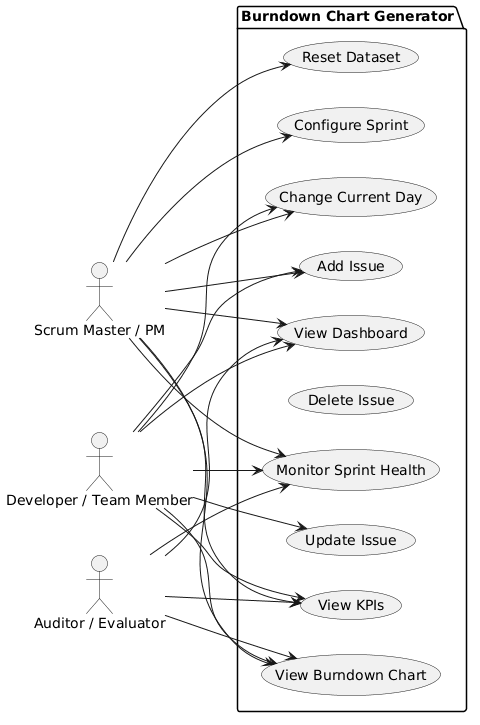

The diagram above was rendered by PlantUML. Its source (embedded in the PNG):
@startuml
left to right direction
actor "Scrum Master / PM" as SM
actor "Developer / Team Member" as DEV
actor "Auditor / Evaluator" as AUD

package "Burndown Chart Generator" {
  usecase "Configure Sprint" as UC1
  usecase "Reset Dataset" as UC2
  usecase "Add Issue" as UC3
  usecase "Update Issue" as UC4
  usecase "Delete Issue" as UC5
  usecase "View Dashboard" as UC6
  usecase "View Burndown Chart" as UC7
  usecase "View KPIs" as UC8
  usecase "Change Current Day" as UC9
  usecase "Monitor Sprint Health" as UC10
}

SM --> UC1
SM --> UC2
SM --> UC3
SM --> UC6
SM --> UC7
SM --> UC8
SM --> UC9
SM --> UC10

DEV --> UC3
DEV --> UC4
DEV --> UC6
DEV --> UC7
DEV --> UC8
DEV --> UC9
DEV --> UC10

AUD --> UC6
AUD --> UC7
AUD --> UC8
AUD --> UC10
@enduml